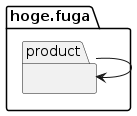

The diagram above was rendered by PlantUML. Its source (embedded in the PNG):
@startuml package-related-diagram
  package hoge.fuga as fuga {
    package product {
    }
  }
  product --> product
@enduml